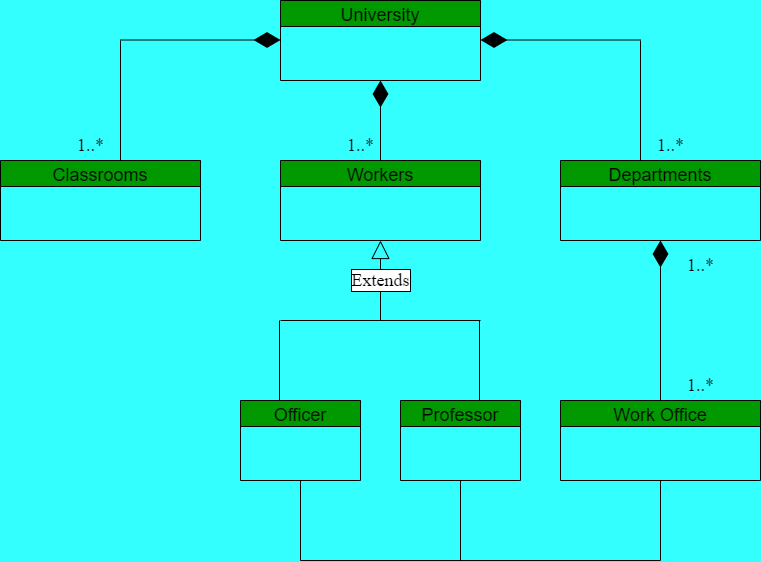

The diagram above was exported from draw.io. Its source (the exported page's mxGraphModel, read from the mxfile embedded in the PNG):
<mxGraphModel dx="1874" dy="768" grid="0" gridSize="10" guides="1" tooltips="1" connect="1" arrows="1" fold="1" page="0" pageScale="1" pageWidth="827" pageHeight="1169" background="#33FFFF" math="0" shadow="0">
  <root>
    <mxCell id="0" />
    <mxCell id="1" parent="0" />
    <mxCell id="qiGGz2-EShKVALSOE2fg-3" value="University" style="swimlane;fontStyle=0;childLayout=stackLayout;horizontal=1;startSize=26;fillColor=#009900;horizontalStack=0;resizeParent=1;resizeParentMax=0;resizeLast=0;collapsible=1;marginBottom=0;labelBackgroundColor=none;fontSize=18;labelBorderColor=none;" parent="1" vertex="1">
      <mxGeometry x="320" y="40" width="200" height="80" as="geometry" />
    </mxCell>
    <mxCell id="qiGGz2-EShKVALSOE2fg-7" value="Workers" style="swimlane;fontStyle=0;childLayout=stackLayout;horizontal=1;startSize=26;fillColor=#009900;horizontalStack=0;resizeParent=1;resizeParentMax=0;resizeLast=0;collapsible=1;marginBottom=0;rounded=0;sketch=0;fontSize=18;labelBorderColor=none;" parent="1" vertex="1">
      <mxGeometry x="320" y="200" width="200" height="80" as="geometry" />
    </mxCell>
    <mxCell id="qiGGz2-EShKVALSOE2fg-11" value="Classrooms" style="swimlane;fontStyle=0;childLayout=stackLayout;horizontal=1;startSize=26;fillColor=#009900;horizontalStack=0;resizeParent=1;resizeParentMax=0;resizeLast=0;collapsible=1;marginBottom=0;rounded=0;sketch=0;fontSize=18;labelBorderColor=none;" parent="1" vertex="1">
      <mxGeometry x="40" y="200" width="200" height="80" as="geometry" />
    </mxCell>
    <mxCell id="qiGGz2-EShKVALSOE2fg-15" value="Departments" style="swimlane;fontStyle=0;childLayout=stackLayout;horizontal=1;startSize=26;fillColor=#009900;horizontalStack=0;resizeParent=1;resizeParentMax=0;resizeLast=0;collapsible=1;marginBottom=0;rounded=0;sketch=0;fontSize=18;labelBorderColor=none;" parent="1" vertex="1">
      <mxGeometry x="600" y="200" width="200" height="80" as="geometry" />
    </mxCell>
    <mxCell id="qiGGz2-EShKVALSOE2fg-20" value="" style="endArrow=none;html=1;rounded=1;sketch=0;fontSize=18;curved=0;exitX=0.6;exitY=0;exitDx=0;exitDy=0;exitPerimeter=0;labelBorderColor=default;" parent="1" source="qiGGz2-EShKVALSOE2fg-11" edge="1">
      <mxGeometry width="50" height="50" relative="1" as="geometry">
        <mxPoint x="400" y="430" as="sourcePoint" />
        <mxPoint x="160" y="80" as="targetPoint" />
      </mxGeometry>
    </mxCell>
    <mxCell id="qiGGz2-EShKVALSOE2fg-22" value="1..*" style="text;html=1;align=center;verticalAlign=middle;resizable=0;points=[];autosize=1;strokeColor=none;fillColor=none;fontSize=18;" parent="1" vertex="1">
      <mxGeometry x="110" y="170" width="40" height="30" as="geometry" />
    </mxCell>
    <mxCell id="qiGGz2-EShKVALSOE2fg-23" value="1..*" style="text;html=1;align=center;verticalAlign=middle;resizable=0;points=[];autosize=1;strokeColor=none;fillColor=none;fontSize=18;" parent="1" vertex="1">
      <mxGeometry x="380" y="170" width="40" height="30" as="geometry" />
    </mxCell>
    <mxCell id="qiGGz2-EShKVALSOE2fg-24" value="" style="endArrow=none;html=1;rounded=1;sketch=0;fontSize=18;curved=0;exitX=0.4;exitY=0;exitDx=0;exitDy=0;exitPerimeter=0;labelBorderColor=#000000;" parent="1" source="qiGGz2-EShKVALSOE2fg-15" edge="1">
      <mxGeometry width="50" height="50" relative="1" as="geometry">
        <mxPoint x="400" y="430" as="sourcePoint" />
        <mxPoint x="680" y="80" as="targetPoint" />
      </mxGeometry>
    </mxCell>
    <mxCell id="qiGGz2-EShKVALSOE2fg-26" value="1..*" style="text;html=1;align=center;verticalAlign=middle;resizable=0;points=[];autosize=1;strokeColor=none;fillColor=none;fontSize=18;" parent="1" vertex="1">
      <mxGeometry x="690" y="170" width="40" height="30" as="geometry" />
    </mxCell>
    <mxCell id="qiGGz2-EShKVALSOE2fg-31" value="" style="endArrow=diamondThin;endFill=1;endSize=24;html=1;rounded=1;sketch=0;fontSize=18;fillColor=#FFFFFF;curved=0;labelBorderColor=default;" parent="1" edge="1">
      <mxGeometry width="160" relative="1" as="geometry">
        <mxPoint x="160" y="79.5" as="sourcePoint" />
        <mxPoint x="320" y="79.5" as="targetPoint" />
      </mxGeometry>
    </mxCell>
    <mxCell id="qiGGz2-EShKVALSOE2fg-32" value="" style="endArrow=diamondThin;endFill=1;endSize=24;html=1;rounded=1;sketch=0;fontSize=18;fillColor=#FFFFFF;curved=0;exitX=0.5;exitY=0;exitDx=0;exitDy=0;labelBorderColor=#000000;entryX=0.5;entryY=1;entryDx=0;entryDy=0;" parent="1" source="qiGGz2-EShKVALSOE2fg-7" edge="1" target="qiGGz2-EShKVALSOE2fg-3">
      <mxGeometry width="160" relative="1" as="geometry">
        <mxPoint x="340" y="480" as="sourcePoint" />
        <mxPoint x="420" y="160" as="targetPoint" />
      </mxGeometry>
    </mxCell>
    <mxCell id="qiGGz2-EShKVALSOE2fg-33" value="" style="endArrow=diamondThin;endFill=1;endSize=24;html=1;rounded=1;sketch=0;fontSize=18;fillColor=#FFFFFF;curved=0;labelBorderColor=#000000;" parent="1" edge="1">
      <mxGeometry width="160" relative="1" as="geometry">
        <mxPoint x="680" y="79.5" as="sourcePoint" />
        <mxPoint x="520" y="79.5" as="targetPoint" />
      </mxGeometry>
    </mxCell>
    <mxCell id="qiGGz2-EShKVALSOE2fg-34" value="Extends" style="endArrow=block;endSize=16;endFill=0;html=1;rounded=1;sketch=0;fontSize=18;fillColor=#FFFFFF;curved=0;entryX=0.5;entryY=1;entryDx=0;entryDy=0;labelBorderColor=default;" parent="1" target="qiGGz2-EShKVALSOE2fg-7" edge="1">
      <mxGeometry width="160" relative="1" as="geometry">
        <mxPoint x="420" y="360" as="sourcePoint" />
        <mxPoint x="500" y="480" as="targetPoint" />
      </mxGeometry>
    </mxCell>
    <mxCell id="qiGGz2-EShKVALSOE2fg-35" value="" style="endArrow=none;html=1;rounded=1;sketch=0;fontSize=18;fillColor=#FFFFFF;curved=0;labelBorderColor=default;" parent="1" edge="1">
      <mxGeometry width="50" height="50" relative="1" as="geometry">
        <mxPoint x="420" y="360" as="sourcePoint" />
        <mxPoint x="520" y="360" as="targetPoint" />
      </mxGeometry>
    </mxCell>
    <mxCell id="qiGGz2-EShKVALSOE2fg-36" value="" style="endArrow=none;html=1;rounded=1;sketch=0;fontSize=18;fillColor=#FFFFFF;curved=0;labelBorderColor=default;" parent="1" edge="1">
      <mxGeometry width="50" height="50" relative="1" as="geometry">
        <mxPoint x="320" y="360" as="sourcePoint" />
        <mxPoint x="420" y="360" as="targetPoint" />
        <Array as="points" />
      </mxGeometry>
    </mxCell>
    <mxCell id="qiGGz2-EShKVALSOE2fg-37" value="" style="endArrow=none;html=1;rounded=1;sketch=0;fontSize=18;fillColor=#FFFFFF;curved=0;labelBorderColor=default;" parent="1" edge="1">
      <mxGeometry width="50" height="50" relative="1" as="geometry">
        <mxPoint x="319" y="440" as="sourcePoint" />
        <mxPoint x="319" y="360" as="targetPoint" />
      </mxGeometry>
    </mxCell>
    <mxCell id="qiGGz2-EShKVALSOE2fg-38" value="" style="endArrow=none;html=1;rounded=1;sketch=0;fontSize=18;fillColor=#FFFFFF;curved=0;labelBorderColor=default;" parent="1" edge="1">
      <mxGeometry width="50" height="50" relative="1" as="geometry">
        <mxPoint x="519" y="440" as="sourcePoint" />
        <mxPoint x="519" y="360" as="targetPoint" />
      </mxGeometry>
    </mxCell>
    <mxCell id="qiGGz2-EShKVALSOE2fg-39" value="Professor" style="swimlane;fontStyle=0;childLayout=stackLayout;horizontal=1;startSize=26;fillColor=#009900;horizontalStack=0;resizeParent=1;resizeParentMax=0;resizeLast=0;collapsible=1;marginBottom=0;rounded=0;sketch=0;fontSize=18;labelBorderColor=none;" parent="1" vertex="1">
      <mxGeometry x="440" y="440" width="120" height="80" as="geometry" />
    </mxCell>
    <mxCell id="qiGGz2-EShKVALSOE2fg-43" value="Officer" style="swimlane;fontStyle=0;childLayout=stackLayout;horizontal=1;startSize=26;fillColor=#009900;horizontalStack=0;resizeParent=1;resizeParentMax=0;resizeLast=0;collapsible=1;marginBottom=0;rounded=0;sketch=0;fontSize=18;labelBorderColor=none;" parent="1" vertex="1">
      <mxGeometry x="280" y="440" width="120" height="80" as="geometry" />
    </mxCell>
    <mxCell id="qiGGz2-EShKVALSOE2fg-47" value="Work Office" style="swimlane;fontStyle=0;childLayout=stackLayout;horizontal=1;startSize=26;fillColor=#009900;horizontalStack=0;resizeParent=1;resizeParentMax=0;resizeLast=0;collapsible=1;marginBottom=0;rounded=0;sketch=0;fontSize=18;labelBorderColor=none;" parent="1" vertex="1">
      <mxGeometry x="600" y="440" width="200" height="80" as="geometry" />
    </mxCell>
    <mxCell id="qiGGz2-EShKVALSOE2fg-51" value="" style="endArrow=diamondThin;endFill=1;endSize=24;html=1;rounded=1;sketch=0;fontSize=18;fillColor=#FFFFFF;curved=0;exitX=0.5;exitY=0;exitDx=0;exitDy=0;entryX=0.5;entryY=1;entryDx=0;entryDy=0;labelBorderColor=default;" parent="1" source="qiGGz2-EShKVALSOE2fg-47" target="qiGGz2-EShKVALSOE2fg-15" edge="1">
      <mxGeometry width="160" relative="1" as="geometry">
        <mxPoint x="340" y="480" as="sourcePoint" />
        <mxPoint x="500" y="480" as="targetPoint" />
      </mxGeometry>
    </mxCell>
    <mxCell id="qiGGz2-EShKVALSOE2fg-52" value="" style="endArrow=none;html=1;rounded=1;sketch=0;fontSize=18;fillColor=#FFFFFF;curved=0;exitX=0.5;exitY=1;exitDx=0;exitDy=0;" parent="1" source="qiGGz2-EShKVALSOE2fg-43" edge="1">
      <mxGeometry width="50" height="50" relative="1" as="geometry">
        <mxPoint x="400" y="510" as="sourcePoint" />
        <mxPoint x="340" y="600" as="targetPoint" />
      </mxGeometry>
    </mxCell>
    <mxCell id="qiGGz2-EShKVALSOE2fg-53" value="" style="endArrow=none;html=1;rounded=1;sketch=0;fontSize=18;fillColor=#FFFFFF;curved=0;" parent="1" edge="1">
      <mxGeometry width="50" height="50" relative="1" as="geometry">
        <mxPoint x="340" y="600" as="sourcePoint" />
        <mxPoint x="700" y="600" as="targetPoint" />
      </mxGeometry>
    </mxCell>
    <mxCell id="qiGGz2-EShKVALSOE2fg-54" value="" style="endArrow=none;html=1;rounded=1;sketch=0;fontSize=18;fillColor=#FFFFFF;curved=0;exitX=0.5;exitY=1;exitDx=0;exitDy=0;" parent="1" source="qiGGz2-EShKVALSOE2fg-39" edge="1">
      <mxGeometry width="50" height="50" relative="1" as="geometry">
        <mxPoint x="400" y="510" as="sourcePoint" />
        <mxPoint x="500" y="600" as="targetPoint" />
      </mxGeometry>
    </mxCell>
    <mxCell id="qiGGz2-EShKVALSOE2fg-55" value="" style="endArrow=none;html=1;rounded=1;sketch=0;fontSize=18;fillColor=#FFFFFF;curved=0;entryX=0.5;entryY=1;entryDx=0;entryDy=0;" parent="1" target="qiGGz2-EShKVALSOE2fg-47" edge="1">
      <mxGeometry width="50" height="50" relative="1" as="geometry">
        <mxPoint x="700" y="600" as="sourcePoint" />
        <mxPoint x="450" y="460" as="targetPoint" />
      </mxGeometry>
    </mxCell>
    <mxCell id="qiGGz2-EShKVALSOE2fg-56" value="1..*" style="text;html=1;align=center;verticalAlign=middle;resizable=0;points=[];autosize=1;strokeColor=none;fillColor=none;fontSize=18;" parent="1" vertex="1">
      <mxGeometry x="720" y="290" width="40" height="30" as="geometry" />
    </mxCell>
    <mxCell id="qiGGz2-EShKVALSOE2fg-57" value="1..*" style="text;html=1;align=center;verticalAlign=middle;resizable=0;points=[];autosize=1;strokeColor=none;fillColor=none;fontSize=18;" parent="1" vertex="1">
      <mxGeometry x="720" y="410" width="40" height="30" as="geometry" />
    </mxCell>
  </root>
</mxGraphModel>